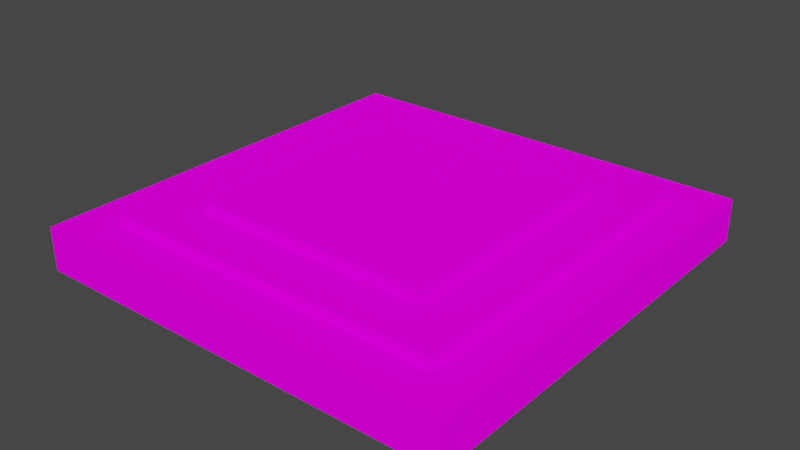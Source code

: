 # Source: ItemField.blend  (saved by Blender 3.0.42; exported with 4.5.12 LTS)
import bpy
from mathutils import Matrix  # noqa: F401  (used for matrix-valued properties, if any)

bpy.ops.wm.read_factory_settings(use_empty=True)
scene = bpy.context.scene
scene.name = 'Scene'

# ---- collections
col_collection = bpy.data.collections.new('Collection'); scene.collection.children.link(col_collection)

# ---- images (referenced by path relative to the original .blend; pixels are not part of the script)
import os
ASSET_DIR = os.environ.get("B2B_ASSET_DIR", "")  # directory of the original .blend (textures are referenced by path, not embedded)
HERE = os.path.dirname(os.path.abspath(__file__))  # packed textures are extracted next to this script under _unpacked/

def load_image(name, relpath, width, height, colorspace="sRGB"):
    """Load a texture the original file referenced (path relative to the .blend, or extracted next to this script)."""
    p = next((c for c in (os.path.join(HERE, relpath), os.path.join(ASSET_DIR, relpath)) if relpath and os.path.exists(c)), "")
    if p:
        img = bpy.data.images.load(p, check_existing=True)
        img.name = name
    else:  # same state as the original file: an image datablock whose file is absent (Cycles renders it pink)
        img = bpy.data.images.new(name, width, height)
        img.source = "FILE"
        img.filepath = "//" + (relpath or name)
    img.colorspace_settings.name = colorspace
    return img
img_steampunk_grey_pallette_png = load_image('steampunk+grey_pallette.png', 'steampunk+grey_pallette.png', 1024, 1024, 'sRGB')

# ---- materials (node trees are filled in below, after node groups)
mat_floormaterial = bpy.data.materials.new('FloorMaterial')
mat_floormaterial.alpha_threshold = 0.0
mat_floormaterial.use_transparent_shadow = False
mat_floormaterial.line_color = (0.0, 0.0, 0.0, 1.0)

# ---- material node trees
mat_floormaterial.use_nodes = True; mat_floormaterial.node_tree.nodes.clear()
_N = mat_floormaterial.node_tree.nodes; _L = mat_floormaterial.node_tree.links
n0 = _N.new('ShaderNodeOutputMaterial'); n0.name = 'Material Output'; n0.location = (300, 300)
n1 = _N.new('ShaderNodeBsdfDiffuse'); n1.name = 'Diffuse BSDF'; n1.location = (10, 300)
n1.inputs[1].default_value = 0.4
n2 = _N.new('ShaderNodeTexImage'); n2.name = 'Image Texture'; n2.location = (-324, 329)
n2.image = img_steampunk_grey_pallette_png
_L.new(n1.outputs[0], n0.inputs[0])
_L.new(n2.outputs[0], n1.inputs[0])
n0.is_active_output = True

# ---- world
world_world = bpy.data.worlds.new('World'); scene.world = world_world
world_world.use_nodes = True; world_world.node_tree.nodes.clear()
_N = world_world.node_tree.nodes; _L = world_world.node_tree.links
n0 = _N.new('ShaderNodeOutputWorld'); n0.name = 'World Output'; n0.location = (300, 300)
n1 = _N.new('ShaderNodeBackground'); n1.name = 'Background'; n1.location = (10, 300)
n1.inputs[0].default_value = (0.05088, 0.05088, 0.05088, 1.0)
_L.new(n1.outputs[0], n0.inputs[0])
n0.is_active_output = True
world_world.color = (0.05088, 0.05088, 0.05088)
world_world.use_sun_shadow = False
world_world.sun_shadow_jitter_overblur = 0.0

# ---- meshes
me_cube_001 = bpy.data.meshes.new('Cube.001')
me_cube_001.from_pydata([(-1.0, -1.0, -1.0), (-1.0, -1.0, 1.0), (-1.0, 1.0, -1.0), (-1.0, 1.0, 1.0), (1.0, -1.0, -1.0), (1.0, -1.0, 1.0), (1.0, 1.0, -1.0), (1.0, 1.0, 1.0)], [], [(0, 1, 3, 2), (2, 3, 7, 6), (6, 7, 5, 4), (4, 5, 1, 0), (2, 6, 4, 0), (7, 3, 1, 5)])
_uv = me_cube_001.uv_layers.new(name='UVMap')
_uv.uv.foreach_set('vector', [0.3042, 0.8695, 0.3186, 0.8695, 0.3186, 0.884, 0.3042, 0.884, 0.3042, 0.884, 0.3186, 0.884, 0.3186, 0.8984, 0.3042, 0.8984, 0.3042, 0.8984, 0.3186, 0.8984, 0.3186, 0.9128, 0.3042, 0.9128, 0.3042, 0.9128, 0.3186, 0.9128, 0.3186, 0.9273, 0.3042, 0.9273, 0.2898, 0.8984, 0.3042, 0.8984, 0.3042, 0.9128, 0.2898, 0.9128, 0.3186, 0.8984, 0.3331, 0.8984, 0.3331, 0.9128, 0.3186, 0.9128])
me_cube_001.materials.append(mat_floormaterial)
me_cube_001.use_remesh_fix_poles = True
me_cube_001.use_remesh_preserve_attributes = False
me_cube_001.update()
me_cube_002 = bpy.data.meshes.new('Cube.002')
me_cube_002.from_pydata([(-1.0, -1.0, -1.0), (-1.0, -1.0, 1.0), (-1.0, 1.0, -1.0), (-1.0, 1.0, 1.0), (1.0, -1.0, -1.0), (1.0, -1.0, 1.0), (1.0, 1.0, -1.0), (1.0, 1.0, 1.0)], [], [(0, 1, 3, 2), (2, 3, 7, 6), (6, 7, 5, 4), (4, 5, 1, 0), (2, 6, 4, 0), (7, 3, 1, 5)])
_uv = me_cube_002.uv_layers.new(name='UVMap')
_uv.uv.foreach_set('vector', [0.3719, 0.9101, 0.3655, 0.9101, 0.3655, 0.9037, 0.3719, 0.9037, 0.3719, 0.9037, 0.3655, 0.9037, 0.3655, 0.8972, 0.3719, 0.8972, 0.3719, 0.8972, 0.3655, 0.8972, 0.3655, 0.8908, 0.3719, 0.8908, 0.3719, 0.8908, 0.3655, 0.8908, 0.3655, 0.8844, 0.3719, 0.8844, 0.3783, 0.8972, 0.3719, 0.8972, 0.3719, 0.8908, 0.3783, 0.8908, 0.3655, 0.8972, 0.359, 0.8972, 0.359, 0.8908, 0.3655, 0.8908])
me_cube_002.materials.append(mat_floormaterial)
me_cube_002.use_remesh_fix_poles = True
me_cube_002.use_remesh_preserve_attributes = False
me_cube_002.update()
me_cube_003 = bpy.data.meshes.new('Cube.003')
me_cube_003.from_pydata([(-1.0, -1.0, -1.0), (-1.0, -1.0, 1.0), (-1.0, 1.0, -1.0), (-1.0, 1.0, 1.0), (1.0, -1.0, -1.0), (1.0, -1.0, 1.0), (1.0, 1.0, -1.0), (1.0, 1.0, 1.0)], [], [(0, 1, 3, 2), (2, 3, 7, 6), (6, 7, 5, 4), (4, 5, 1, 0), (2, 6, 4, 0), (7, 3, 1, 5)])
_uv = me_cube_003.uv_layers.new(name='UVMap')
_uv.uv.foreach_set('vector', [0.2597, 0.7961, 0.2481, 0.7961, 0.2481, 0.7844, 0.2597, 0.7844, 0.2597, 0.7844, 0.2481, 0.7844, 0.2481, 0.7727, 0.2597, 0.7727, 0.2597, 0.7727, 0.2481, 0.7727, 0.2481, 0.761, 0.2597, 0.761, 0.2597, 0.761, 0.2481, 0.761, 0.2481, 0.7493, 0.2597, 0.7493, 0.2714, 0.7727, 0.2597, 0.7727, 0.2597, 0.761, 0.2714, 0.761, 0.2481, 0.7727, 0.2364, 0.7727, 0.2364, 0.761, 0.2481, 0.761])
me_cube_003.materials.append(mat_floormaterial)
me_cube_003.use_remesh_fix_poles = True
me_cube_003.use_remesh_preserve_attributes = False
me_cube_003.update()

# ---- objects
ob_cube = bpy.data.objects.new('Cube', me_cube_001)
ob_cube_001 = bpy.data.objects.new('Cube.001', me_cube_002)
ob_cube_002 = bpy.data.objects.new('Cube.002', me_cube_003)

# ---- transforms, parenting, visibility, modifiers, constraints
ob_cube.location = (0.0, 0.0, -0.1)
ob_cube.scale = (1.0, 1.0, -0.1)
ob_cube_001.location = (0.0, 0.0, -0.05706)
ob_cube_001.scale = (0.8, 0.8, -0.1)
ob_cube_002.location = (0.0, 0.0, -0.01264)
ob_cube_002.scale = (0.56, 0.56, -0.1)

# ---- collection membership
col_collection.objects.link(ob_cube)
col_collection.objects.link(ob_cube_001)
col_collection.objects.link(ob_cube_002)

# ---- scene / render settings (as saved in the file)
scene.frame_start = 1; scene.frame_end = 250; scene.frame_set(1)
scene.render.engine = 'BLENDER_EEVEE_NEXT'
scene.cycles.sampling_pattern = 'TABULATED_SOBOL'
scene.cycles.use_light_tree = False
scene.view_settings.view_transform = 'Filmic'
bpy.context.view_layer.update()

# ---- added for rendering (the .blend has no active camera and no usable light): camera, sun
cam_auto = bpy.data.cameras.new('AutoCamera')
cam_auto.lens = 50.0
cam_auto.sensor_width = 36.0
cam_auto.clip_end = 1000.0
ob_auto_camera = bpy.data.objects.new('AutoCamera', cam_auto)
scene.collection.objects.link(ob_auto_camera)
ob_auto_camera.location = (2.6304, -3.15648, 2.048)
ob_auto_camera.rotation_euler = (1.09748, -7.21219e-08, 0.694738)
scene.camera = ob_auto_camera
light_auto_sun = bpy.data.lights.new('AutoSun', 'SUN')
light_auto_sun.energy = 3.0
light_auto_sun.angle = 0.0523599
ob_auto_sun = bpy.data.objects.new('AutoSun', light_auto_sun)
scene.collection.objects.link(ob_auto_sun)
ob_auto_sun.rotation_euler = (0.872665, 0.174533, 0.523599)
bpy.context.view_layer.update()
